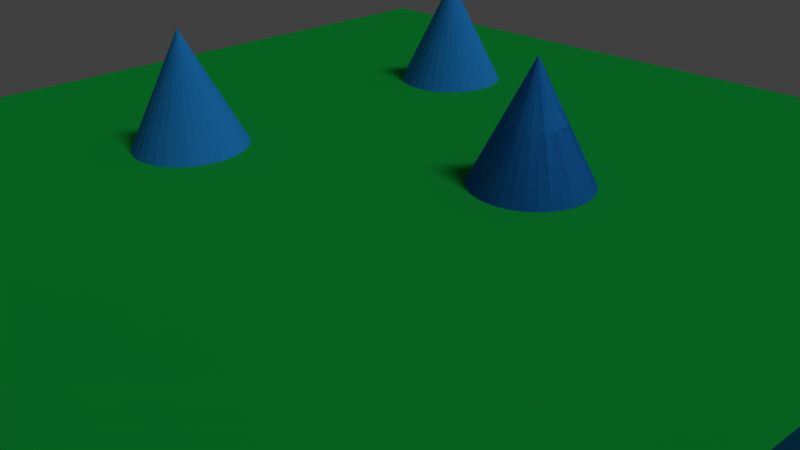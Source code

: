 # Source: ringtoss.blend  (saved by Blender 2.79.0; exported with 4.5.12 LTS)
import bpy
from mathutils import Matrix  # noqa: F401  (used for matrix-valued properties, if any)

bpy.ops.wm.read_factory_settings(use_empty=True)
scene = bpy.context.scene
scene.name = 'Scene'

# ---- collections
col_collection_1 = bpy.data.collections.new('Collection 1'); scene.collection.children.link(col_collection_1)
col_collection_11 = bpy.data.collections.new('Collection 11'); scene.collection.children.link(col_collection_11)
col_collection_11.hide_render = True
col_collection_11.hide_viewport = True

# ---- materials (node trees are filled in below, after node groups)
mat_material_003 = bpy.data.materials.new('Material.003')
mat_material_003.alpha_threshold = 0.0
mat_material_003.use_transparent_shadow = False
mat_material_003.diffuse_color = (0.02076, 0.2719, 0.8, 1.0)
mat_material_003.roughness = 0.5
mat_material_001 = bpy.data.materials.new('Material.001')
mat_material_001.alpha_threshold = 0.0
mat_material_001.use_transparent_shadow = False
mat_material_001.diffuse_color = (0.006427, 0.3844, 0.04782, 1.0)
mat_material_001.roughness = 0.5
mat_material_001.specular_intensity = 0.0
mat_material = bpy.data.materials.new('Material')
mat_material.alpha_threshold = 0.0
mat_material.use_transparent_shadow = False
mat_material.diffuse_color = (0.2851, 0.01015, 0.5705, 1.0)
mat_material.roughness = 0.5
mat_material.specular_intensity = 0.0
mat_material.line_color = (0.0, 0.0, 0.0, 1.0)
mat_material_002 = bpy.data.materials.new('Material.002')
mat_material_002.alpha_threshold = 0.0
mat_material_002.use_transparent_shadow = False
mat_material_002.diffuse_color = (0.8, 0.005682, 0.04324, 1.0)
mat_material_002.roughness = 0.5
mat_material_002.specular_intensity = 0.0

# ---- material node trees

# ---- world
world_world = bpy.data.worlds.new('World'); scene.world = world_world
world_world.color = (0.05088, 0.05088, 0.05088)
world_world.use_sun_shadow = False
world_world.sun_shadow_jitter_overblur = 0.0
world_world.cycles.sampling_method = 'MANUAL'

# ---- cameras
cam_camera = bpy.data.cameras.new('Camera')
cam_camera.clip_end = 100.0
cam_camera.lens = 35.0
cam_camera.sensor_width = 32.0
cam_camera.sensor_height = 18.0
cam_camera.ortho_scale = 7.314
cam_camera.dof.focus_distance = 0.0
cam_camera.dof.aperture_fstop = 128.0

# ---- lights
light_lamp = bpy.data.lights.new('Lamp', 'SUN')
light_lamp.transmission_factor = 0.0
light_lamp.cutoff_distance = 30.0
light_lamp.angle = 0.1993
light_lamp.energy = 1.0
light_lamp.shadow_buffer_clip_start = 1.001
light_lamp.shadow_soft_size = 0.1
light_lamp.shadow_cascade_max_distance = 1000.0

# ---- meshes
me_cone_011 = bpy.data.meshes.new('Cone.011')
me_cone_011.from_pydata([(0.0, 1.0, -1.0), (0.1951, 0.9808, -1.0), (0.3827, 0.9239, -1.0), (0.5556, 0.8315, -1.0), (0.7071, 0.7071, -1.0), (0.8315, 0.5556, -1.0), (0.9239, 0.3827, -1.0), (0.9808, 0.1951, -1.0), (1.0, 7.55e-08, -1.0), (0.0, 0.0, 1.0), (0.9808, -0.1951, -1.0), (0.9239, -0.3827, -1.0), (0.8315, -0.5556, -1.0), (0.7071, -0.7071, -1.0), (0.5556, -0.8315, -1.0), (0.3827, -0.9239, -1.0), (0.1951, -0.9808, -1.0), (-3.258e-07, -1.0, -1.0), (-0.1951, -0.9808, -1.0), (-0.3827, -0.9239, -1.0), (-0.5556, -0.8315, -1.0), (-0.7071, -0.7071, -1.0), (-0.8315, -0.5556, -1.0), (-0.9239, -0.3827, -1.0), (-0.9808, -0.1951, -1.0), (-1.0, 9.656e-07, -1.0), (-0.9808, 0.1951, -1.0), (-0.9239, 0.3827, -1.0), (-0.8315, 0.5556, -1.0), (-0.7071, 0.7071, -1.0), (-0.5556, 0.8315, -1.0), (-0.3827, 0.9239, -1.0), (-0.1951, 0.9808, -1.0)], [], [(0, 9, 1), (1, 9, 2), (2, 9, 3), (3, 9, 4), (4, 9, 5), (5, 9, 6), (6, 9, 7), (7, 9, 8), (8, 9, 10), (10, 9, 11), (11, 9, 12), (12, 9, 13), (13, 9, 14), (14, 9, 15), (15, 9, 16), (16, 9, 17), (17, 9, 18), (18, 9, 19), (19, 9, 20), (20, 9, 21), (21, 9, 22), (22, 9, 23), (23, 9, 24), (24, 9, 25), (25, 9, 26), (26, 9, 27), (27, 9, 28), (28, 9, 29), (29, 9, 30), (30, 9, 31), (31, 9, 32), (32, 9, 0), (0, 1, 2, 3, 4, 5, 6, 7, 8, 10, 11, 12, 13, 14, 15, 16, 17, 18, 19, 20, 21, 22, 23, 24, 25, 26, 27, 28, 29, 30, 31, 32)])
me_cone_011.materials.append(mat_material_003)
me_cone_011.use_remesh_preserve_volume = False
me_cone_011.use_remesh_preserve_attributes = False
me_cone_011.use_mirror_vertex_groups = False
me_cone_011.update()
me_cone_010 = bpy.data.meshes.new('Cone.010')
me_cone_010.from_pydata([(0.0, 1.0, -1.0), (0.1951, 0.9808, -1.0), (0.3827, 0.9239, -1.0), (0.5556, 0.8315, -1.0), (0.7071, 0.7071, -1.0), (0.8315, 0.5556, -1.0), (0.9239, 0.3827, -1.0), (0.9808, 0.1951, -1.0), (1.0, 7.55e-08, -1.0), (0.0, 0.0, 1.0), (0.9808, -0.1951, -1.0), (0.9239, -0.3827, -1.0), (0.8315, -0.5556, -1.0), (0.7071, -0.7071, -1.0), (0.5556, -0.8315, -1.0), (0.3827, -0.9239, -1.0), (0.1951, -0.9808, -1.0), (-3.258e-07, -1.0, -1.0), (-0.1951, -0.9808, -1.0), (-0.3827, -0.9239, -1.0), (-0.5556, -0.8315, -1.0), (-0.7071, -0.7071, -1.0), (-0.8315, -0.5556, -1.0), (-0.9239, -0.3827, -1.0), (-0.9808, -0.1951, -1.0), (-1.0, 9.656e-07, -1.0), (-0.9808, 0.1951, -1.0), (-0.9239, 0.3827, -1.0), (-0.8315, 0.5556, -1.0), (-0.7071, 0.7071, -1.0), (-0.5556, 0.8315, -1.0), (-0.3827, 0.9239, -1.0), (-0.1951, 0.9808, -1.0)], [], [(0, 9, 1), (1, 9, 2), (2, 9, 3), (3, 9, 4), (4, 9, 5), (5, 9, 6), (6, 9, 7), (7, 9, 8), (8, 9, 10), (10, 9, 11), (11, 9, 12), (12, 9, 13), (13, 9, 14), (14, 9, 15), (15, 9, 16), (16, 9, 17), (17, 9, 18), (18, 9, 19), (19, 9, 20), (20, 9, 21), (21, 9, 22), (22, 9, 23), (23, 9, 24), (24, 9, 25), (25, 9, 26), (26, 9, 27), (27, 9, 28), (28, 9, 29), (29, 9, 30), (30, 9, 31), (31, 9, 32), (32, 9, 0), (0, 1, 2, 3, 4, 5, 6, 7, 8, 10, 11, 12, 13, 14, 15, 16, 17, 18, 19, 20, 21, 22, 23, 24, 25, 26, 27, 28, 29, 30, 31, 32)])
me_cone_010.materials.append(mat_material_003)
me_cone_010.use_remesh_preserve_volume = False
me_cone_010.use_remesh_preserve_attributes = False
me_cone_010.use_mirror_vertex_groups = False
me_cone_010.update()
me_cone_009 = bpy.data.meshes.new('Cone.009')
me_cone_009.from_pydata([(0.0, 1.0, -1.0), (0.1951, 0.9808, -1.0), (0.3827, 0.9239, -1.0), (0.5556, 0.8315, -1.0), (0.7071, 0.7071, -1.0), (0.8315, 0.5556, -1.0), (0.9239, 0.3827, -1.0), (0.9808, 0.1951, -1.0), (1.0, 7.55e-08, -1.0), (0.0, 0.0, 1.0), (0.9808, -0.1951, -1.0), (0.9239, -0.3827, -1.0), (0.8315, -0.5556, -1.0), (0.7071, -0.7071, -1.0), (0.5556, -0.8315, -1.0), (0.3827, -0.9239, -1.0), (0.1951, -0.9808, -1.0), (-3.258e-07, -1.0, -1.0), (-0.1951, -0.9808, -1.0), (-0.3827, -0.9239, -1.0), (-0.5556, -0.8315, -1.0), (-0.7071, -0.7071, -1.0), (-0.8315, -0.5556, -1.0), (-0.9239, -0.3827, -1.0), (-0.9808, -0.1951, -1.0), (-1.0, 9.656e-07, -1.0), (-0.9808, 0.1951, -1.0), (-0.9239, 0.3827, -1.0), (-0.8315, 0.5556, -1.0), (-0.7071, 0.7071, -1.0), (-0.5556, 0.8315, -1.0), (-0.3827, 0.9239, -1.0), (-0.1951, 0.9808, -1.0)], [], [(0, 9, 1), (1, 9, 2), (2, 9, 3), (3, 9, 4), (4, 9, 5), (5, 9, 6), (6, 9, 7), (7, 9, 8), (8, 9, 10), (10, 9, 11), (11, 9, 12), (12, 9, 13), (13, 9, 14), (14, 9, 15), (15, 9, 16), (16, 9, 17), (17, 9, 18), (18, 9, 19), (19, 9, 20), (20, 9, 21), (21, 9, 22), (22, 9, 23), (23, 9, 24), (24, 9, 25), (25, 9, 26), (26, 9, 27), (27, 9, 28), (28, 9, 29), (29, 9, 30), (30, 9, 31), (31, 9, 32), (32, 9, 0), (0, 1, 2, 3, 4, 5, 6, 7, 8, 10, 11, 12, 13, 14, 15, 16, 17, 18, 19, 20, 21, 22, 23, 24, 25, 26, 27, 28, 29, 30, 31, 32)])
me_cone_009.materials.append(mat_material_003)
me_cone_009.use_remesh_preserve_volume = False
me_cone_009.use_remesh_preserve_attributes = False
me_cone_009.use_mirror_vertex_groups = False
me_cone_009.update()
me_cone_008 = bpy.data.meshes.new('Cone.008')
me_cone_008.from_pydata([(0.0, 1.0, -1.0), (0.1951, 0.9808, -1.0), (0.3827, 0.9239, -1.0), (0.5556, 0.8315, -1.0), (0.7071, 0.7071, -1.0), (0.8315, 0.5556, -1.0), (0.9239, 0.3827, -1.0), (0.9808, 0.1951, -1.0), (1.0, 7.55e-08, -1.0), (0.0, 0.0, 1.0), (0.9808, -0.1951, -1.0), (0.9239, -0.3827, -1.0), (0.8315, -0.5556, -1.0), (0.7071, -0.7071, -1.0), (0.5556, -0.8315, -1.0), (0.3827, -0.9239, -1.0), (0.1951, -0.9808, -1.0), (-3.258e-07, -1.0, -1.0), (-0.1951, -0.9808, -1.0), (-0.3827, -0.9239, -1.0), (-0.5556, -0.8315, -1.0), (-0.7071, -0.7071, -1.0), (-0.8315, -0.5556, -1.0), (-0.9239, -0.3827, -1.0), (-0.9808, -0.1951, -1.0), (-1.0, 9.656e-07, -1.0), (-0.9808, 0.1951, -1.0), (-0.9239, 0.3827, -1.0), (-0.8315, 0.5556, -1.0), (-0.7071, 0.7071, -1.0), (-0.5556, 0.8315, -1.0), (-0.3827, 0.9239, -1.0), (-0.1951, 0.9808, -1.0)], [], [(0, 9, 1), (1, 9, 2), (2, 9, 3), (3, 9, 4), (4, 9, 5), (5, 9, 6), (6, 9, 7), (7, 9, 8), (8, 9, 10), (10, 9, 11), (11, 9, 12), (12, 9, 13), (13, 9, 14), (14, 9, 15), (15, 9, 16), (16, 9, 17), (17, 9, 18), (18, 9, 19), (19, 9, 20), (20, 9, 21), (21, 9, 22), (22, 9, 23), (23, 9, 24), (24, 9, 25), (25, 9, 26), (26, 9, 27), (27, 9, 28), (28, 9, 29), (29, 9, 30), (30, 9, 31), (31, 9, 32), (32, 9, 0), (0, 1, 2, 3, 4, 5, 6, 7, 8, 10, 11, 12, 13, 14, 15, 16, 17, 18, 19, 20, 21, 22, 23, 24, 25, 26, 27, 28, 29, 30, 31, 32)])
me_cone_008.materials.append(mat_material_003)
me_cone_008.use_remesh_preserve_volume = False
me_cone_008.use_remesh_preserve_attributes = False
me_cone_008.use_mirror_vertex_groups = False
me_cone_008.update()
me_cone_007 = bpy.data.meshes.new('Cone.007')
me_cone_007.from_pydata([(0.0, 1.0, -1.0), (0.1951, 0.9808, -1.0), (0.3827, 0.9239, -1.0), (0.5556, 0.8315, -1.0), (0.7071, 0.7071, -1.0), (0.8315, 0.5556, -1.0), (0.9239, 0.3827, -1.0), (0.9808, 0.1951, -1.0), (1.0, 7.55e-08, -1.0), (0.0, 0.0, 1.0), (0.9808, -0.1951, -1.0), (0.9239, -0.3827, -1.0), (0.8315, -0.5556, -1.0), (0.7071, -0.7071, -1.0), (0.5556, -0.8315, -1.0), (0.3827, -0.9239, -1.0), (0.1951, -0.9808, -1.0), (-3.258e-07, -1.0, -1.0), (-0.1951, -0.9808, -1.0), (-0.3827, -0.9239, -1.0), (-0.5556, -0.8315, -1.0), (-0.7071, -0.7071, -1.0), (-0.8315, -0.5556, -1.0), (-0.9239, -0.3827, -1.0), (-0.9808, -0.1951, -1.0), (-1.0, 9.656e-07, -1.0), (-0.9808, 0.1951, -1.0), (-0.9239, 0.3827, -1.0), (-0.8315, 0.5556, -1.0), (-0.7071, 0.7071, -1.0), (-0.5556, 0.8315, -1.0), (-0.3827, 0.9239, -1.0), (-0.1951, 0.9808, -1.0)], [], [(0, 9, 1), (1, 9, 2), (2, 9, 3), (3, 9, 4), (4, 9, 5), (5, 9, 6), (6, 9, 7), (7, 9, 8), (8, 9, 10), (10, 9, 11), (11, 9, 12), (12, 9, 13), (13, 9, 14), (14, 9, 15), (15, 9, 16), (16, 9, 17), (17, 9, 18), (18, 9, 19), (19, 9, 20), (20, 9, 21), (21, 9, 22), (22, 9, 23), (23, 9, 24), (24, 9, 25), (25, 9, 26), (26, 9, 27), (27, 9, 28), (28, 9, 29), (29, 9, 30), (30, 9, 31), (31, 9, 32), (32, 9, 0), (0, 1, 2, 3, 4, 5, 6, 7, 8, 10, 11, 12, 13, 14, 15, 16, 17, 18, 19, 20, 21, 22, 23, 24, 25, 26, 27, 28, 29, 30, 31, 32)])
me_cone_007.materials.append(mat_material_003)
me_cone_007.use_remesh_preserve_volume = False
me_cone_007.use_remesh_preserve_attributes = False
me_cone_007.use_mirror_vertex_groups = False
me_cone_007.update()
me_cone_006 = bpy.data.meshes.new('Cone.006')
me_cone_006.from_pydata([(0.0, 1.0, -1.0), (0.1951, 0.9808, -1.0), (0.3827, 0.9239, -1.0), (0.5556, 0.8315, -1.0), (0.7071, 0.7071, -1.0), (0.8315, 0.5556, -1.0), (0.9239, 0.3827, -1.0), (0.9808, 0.1951, -1.0), (1.0, 7.55e-08, -1.0), (0.0, 0.0, 1.0), (0.9808, -0.1951, -1.0), (0.9239, -0.3827, -1.0), (0.8315, -0.5556, -1.0), (0.7071, -0.7071, -1.0), (0.5556, -0.8315, -1.0), (0.3827, -0.9239, -1.0), (0.1951, -0.9808, -1.0), (-3.258e-07, -1.0, -1.0), (-0.1951, -0.9808, -1.0), (-0.3827, -0.9239, -1.0), (-0.5556, -0.8315, -1.0), (-0.7071, -0.7071, -1.0), (-0.8315, -0.5556, -1.0), (-0.9239, -0.3827, -1.0), (-0.9808, -0.1951, -1.0), (-1.0, 9.656e-07, -1.0), (-0.9808, 0.1951, -1.0), (-0.9239, 0.3827, -1.0), (-0.8315, 0.5556, -1.0), (-0.7071, 0.7071, -1.0), (-0.5556, 0.8315, -1.0), (-0.3827, 0.9239, -1.0), (-0.1951, 0.9808, -1.0)], [], [(0, 9, 1), (1, 9, 2), (2, 9, 3), (3, 9, 4), (4, 9, 5), (5, 9, 6), (6, 9, 7), (7, 9, 8), (8, 9, 10), (10, 9, 11), (11, 9, 12), (12, 9, 13), (13, 9, 14), (14, 9, 15), (15, 9, 16), (16, 9, 17), (17, 9, 18), (18, 9, 19), (19, 9, 20), (20, 9, 21), (21, 9, 22), (22, 9, 23), (23, 9, 24), (24, 9, 25), (25, 9, 26), (26, 9, 27), (27, 9, 28), (28, 9, 29), (29, 9, 30), (30, 9, 31), (31, 9, 32), (32, 9, 0), (0, 1, 2, 3, 4, 5, 6, 7, 8, 10, 11, 12, 13, 14, 15, 16, 17, 18, 19, 20, 21, 22, 23, 24, 25, 26, 27, 28, 29, 30, 31, 32)])
me_cone_006.materials.append(mat_material_003)
me_cone_006.use_remesh_preserve_volume = False
me_cone_006.use_remesh_preserve_attributes = False
me_cone_006.use_mirror_vertex_groups = False
me_cone_006.update()
me_cone_005 = bpy.data.meshes.new('Cone.005')
me_cone_005.from_pydata([(0.0, 1.0, -1.0), (0.1951, 0.9808, -1.0), (0.3827, 0.9239, -1.0), (0.5556, 0.8315, -1.0), (0.7071, 0.7071, -1.0), (0.8315, 0.5556, -1.0), (0.9239, 0.3827, -1.0), (0.9808, 0.1951, -1.0), (1.0, 7.55e-08, -1.0), (0.0, 0.0, 1.0), (0.9808, -0.1951, -1.0), (0.9239, -0.3827, -1.0), (0.8315, -0.5556, -1.0), (0.7071, -0.7071, -1.0), (0.5556, -0.8315, -1.0), (0.3827, -0.9239, -1.0), (0.1951, -0.9808, -1.0), (-3.258e-07, -1.0, -1.0), (-0.1951, -0.9808, -1.0), (-0.3827, -0.9239, -1.0), (-0.5556, -0.8315, -1.0), (-0.7071, -0.7071, -1.0), (-0.8315, -0.5556, -1.0), (-0.9239, -0.3827, -1.0), (-0.9808, -0.1951, -1.0), (-1.0, 9.656e-07, -1.0), (-0.9808, 0.1951, -1.0), (-0.9239, 0.3827, -1.0), (-0.8315, 0.5556, -1.0), (-0.7071, 0.7071, -1.0), (-0.5556, 0.8315, -1.0), (-0.3827, 0.9239, -1.0), (-0.1951, 0.9808, -1.0)], [], [(0, 9, 1), (1, 9, 2), (2, 9, 3), (3, 9, 4), (4, 9, 5), (5, 9, 6), (6, 9, 7), (7, 9, 8), (8, 9, 10), (10, 9, 11), (11, 9, 12), (12, 9, 13), (13, 9, 14), (14, 9, 15), (15, 9, 16), (16, 9, 17), (17, 9, 18), (18, 9, 19), (19, 9, 20), (20, 9, 21), (21, 9, 22), (22, 9, 23), (23, 9, 24), (24, 9, 25), (25, 9, 26), (26, 9, 27), (27, 9, 28), (28, 9, 29), (29, 9, 30), (30, 9, 31), (31, 9, 32), (32, 9, 0), (0, 1, 2, 3, 4, 5, 6, 7, 8, 10, 11, 12, 13, 14, 15, 16, 17, 18, 19, 20, 21, 22, 23, 24, 25, 26, 27, 28, 29, 30, 31, 32)])
me_cone_005.materials.append(mat_material_003)
me_cone_005.use_remesh_preserve_volume = False
me_cone_005.use_remesh_preserve_attributes = False
me_cone_005.use_mirror_vertex_groups = False
me_cone_005.update()
me_cone = bpy.data.meshes.new('Cone')
me_cone.from_pydata([(0.0, 1.0, -1.0), (0.1951, 0.9808, -1.0), (0.3827, 0.9239, -1.0), (0.5556, 0.8315, -1.0), (0.7071, 0.7071, -1.0), (0.8315, 0.5556, -1.0), (0.9239, 0.3827, -1.0), (0.9808, 0.1951, -1.0), (1.0, 7.55e-08, -1.0), (0.0, 0.0, 1.0), (0.9808, -0.1951, -1.0), (0.9239, -0.3827, -1.0), (0.8315, -0.5556, -1.0), (0.7071, -0.7071, -1.0), (0.5556, -0.8315, -1.0), (0.3827, -0.9239, -1.0), (0.1951, -0.9808, -1.0), (-3.258e-07, -1.0, -1.0), (-0.1951, -0.9808, -1.0), (-0.3827, -0.9239, -1.0), (-0.5556, -0.8315, -1.0), (-0.7071, -0.7071, -1.0), (-0.8315, -0.5556, -1.0), (-0.9239, -0.3827, -1.0), (-0.9808, -0.1951, -1.0), (-1.0, 9.656e-07, -1.0), (-0.9808, 0.1951, -1.0), (-0.9239, 0.3827, -1.0), (-0.8315, 0.5556, -1.0), (-0.7071, 0.7071, -1.0), (-0.5556, 0.8315, -1.0), (-0.3827, 0.9239, -1.0), (-0.1951, 0.9808, -1.0)], [], [(0, 9, 1), (1, 9, 2), (2, 9, 3), (3, 9, 4), (4, 9, 5), (5, 9, 6), (6, 9, 7), (7, 9, 8), (8, 9, 10), (10, 9, 11), (11, 9, 12), (12, 9, 13), (13, 9, 14), (14, 9, 15), (15, 9, 16), (16, 9, 17), (17, 9, 18), (18, 9, 19), (19, 9, 20), (20, 9, 21), (21, 9, 22), (22, 9, 23), (23, 9, 24), (24, 9, 25), (25, 9, 26), (26, 9, 27), (27, 9, 28), (28, 9, 29), (29, 9, 30), (30, 9, 31), (31, 9, 32), (32, 9, 0), (0, 1, 2, 3, 4, 5, 6, 7, 8, 10, 11, 12, 13, 14, 15, 16, 17, 18, 19, 20, 21, 22, 23, 24, 25, 26, 27, 28, 29, 30, 31, 32)])
me_cone.materials.append(mat_material_003)
me_cone.use_remesh_preserve_volume = False
me_cone.use_remesh_preserve_attributes = False
me_cone.use_mirror_vertex_groups = False
me_cone.update()
me_plane = bpy.data.meshes.new('Plane')
me_plane.from_pydata([(-1.0, -1.0, 0.0), (1.0, -1.0, 0.0), (-1.0, 1.0, 0.0), (1.0, 1.0, 0.0)], [], [(0, 1, 3, 2)])
me_plane.materials.append(mat_material_001)
me_plane.use_remesh_preserve_volume = False
me_plane.use_remesh_preserve_attributes = False
me_plane.use_mirror_vertex_groups = False
me_plane.update()
me_cube = bpy.data.meshes.new('Cube')
me_cube.from_pydata([(1.0, 1.0, -1.0), (1.0, -1.0, -1.0), (-1.0, -1.0, -1.0), (-1.0, 1.0, -1.0), (1.0, 1.0, 1.0), (1.0, -1.0, 1.0), (-1.0, -1.0, 1.0), (-1.0, 1.0, 1.0)], [], [(0, 1, 2, 3), (4, 7, 6, 5), (0, 4, 5, 1), (1, 5, 6, 2), (2, 6, 7, 3), (4, 0, 3, 7)])
me_cube.materials.append(mat_material)
me_cube.use_remesh_preserve_volume = False
me_cube.use_remesh_preserve_attributes = False
me_cube.use_mirror_vertex_groups = False
me_cube.update()
me_torus_001 = bpy.data.meshes.new('Torus.001')
me_torus_001.from_pydata([(1.114, -2.42e-10, 4.55e-08), (1.003, -0.193, 6.007e-08), (0.78, -0.193, 6.007e-08), (0.6686, -2.42e-10, 4.55e-08), (0.78, 0.193, 3.093e-08), (1.003, 0.193, 3.093e-08), (0.7879, 5.924e-08, 0.7879), (0.7091, -0.193, 0.7091), (0.5515, -0.193, 0.5515), (0.4728, 3.545e-08, 0.4728), (0.5515, 0.193, 0.5515), (0.7091, 0.193, 0.7091), (1.19e-07, 8.388e-08, 1.114), (1.721e-07, -0.193, 1.003), (1.455e-07, -0.193, 0.78), (1.455e-07, 5.023e-08, 0.6686), (1.455e-07, 0.193, 0.78), (1.721e-07, 0.193, 1.003), (-0.7879, 5.924e-08, 0.7879), (-0.7091, -0.193, 0.7091), (-0.5515, -0.193, 0.5515), (-0.4728, 3.545e-08, 0.4728), (-0.5515, 0.193, 0.5515), (-0.7091, 0.193, 0.7091), (-1.114, -2.42e-10, 1.429e-07), (-1.003, -0.193, 1.477e-07), (-0.78, -0.193, 1.283e-07), (-0.6686, -2.42e-10, 1.039e-07), (-0.78, 0.193, 9.912e-08), (-1.003, 0.193, 1.186e-07), (-0.7879, -5.973e-08, -0.7879), (-0.7091, -0.193, -0.7091), (-0.5515, -0.193, -0.5515), (-0.4728, -3.593e-08, -0.4728), (-0.5515, 0.193, -0.5515), (-0.7091, 0.193, -0.7091), (1.19e-07, -8.437e-08, -1.114), (1.721e-07, -0.193, -1.003), (1.455e-07, -0.193, -0.78), (1.455e-07, -5.072e-08, -0.6686), (1.455e-07, 0.193, -0.78), (1.721e-07, 0.193, -1.003), (0.7879, -5.973e-08, -0.7879), (0.7091, -0.193, -0.7091), (0.5515, -0.193, -0.5515), (0.4728, -3.593e-08, -0.4728), (0.5515, 0.193, -0.5515), (0.7091, 0.193, -0.7091)], [], [(0, 6, 7, 1), (1, 7, 8, 2), (2, 8, 9, 3), (3, 9, 10, 4), (4, 10, 11, 5), (0, 5, 11, 6), (6, 12, 13, 7), (7, 13, 14, 8), (8, 14, 15, 9), (9, 15, 16, 10), (10, 16, 17, 11), (11, 17, 12, 6), (12, 18, 19, 13), (13, 19, 20, 14), (14, 20, 21, 15), (15, 21, 22, 16), (16, 22, 23, 17), (17, 23, 18, 12), (18, 24, 25, 19), (19, 25, 26, 20), (20, 26, 27, 21), (21, 27, 28, 22), (22, 28, 29, 23), (23, 29, 24, 18), (24, 30, 31, 25), (25, 31, 32, 26), (26, 32, 33, 27), (27, 33, 34, 28), (28, 34, 35, 29), (29, 35, 30, 24), (30, 36, 37, 31), (31, 37, 38, 32), (32, 38, 39, 33), (33, 39, 40, 34), (34, 40, 41, 35), (35, 41, 36, 30), (36, 42, 43, 37), (37, 43, 44, 38), (38, 44, 45, 39), (39, 45, 46, 40), (40, 46, 47, 41), (41, 47, 42, 36), (42, 0, 1, 43), (43, 1, 2, 44), (44, 2, 3, 45), (45, 3, 4, 46), (46, 4, 5, 47), (47, 5, 0, 42)])
me_torus_001.materials.append(mat_material_002)
me_torus_001.use_remesh_preserve_volume = False
me_torus_001.use_remesh_preserve_attributes = False
me_torus_001.use_mirror_vertex_groups = False
me_torus_001.update()

# ---- objects
ob_cone_007 = bpy.data.objects.new('Cone.007', me_cone_011)
ob_cone_006 = bpy.data.objects.new('Cone.006', me_cone_010)
ob_cone_005 = bpy.data.objects.new('Cone.005', me_cone_009)
ob_cone_004 = bpy.data.objects.new('Cone.004', me_cone_008)
ob_cone_003 = bpy.data.objects.new('Cone.003', me_cone_007)
ob_cone_002 = bpy.data.objects.new('Cone.002', me_cone_006)
ob_cone_001 = bpy.data.objects.new('Cone.001', me_cone_005)
ob_cone = bpy.data.objects.new('Cone', me_cone)
ob_plane = bpy.data.objects.new('Plane', me_plane)
ob_cube = bpy.data.objects.new('Cube', me_cube)
ob_empty = bpy.data.objects.new('Empty', None)
ob_lamp = bpy.data.objects.new('Lamp', light_lamp)
ob_camera = bpy.data.objects.new('Camera', cam_camera)
ob_bullett = bpy.data.objects.new('bullett', me_torus_001)

# ---- transforms, parenting, visibility, modifiers, constraints
ob_cone_007.location = (-4.625, 6.253, 0.9847)
ob_cone_007.lineart.crease_threshold = 0.0
ob_cone_006.location = (5.319, 5.639, 0.9847)
ob_cone_006.lineart.crease_threshold = 0.0
ob_cone_005.location = (6.181, -1.001, 0.9847)
ob_cone_005.lineart.crease_threshold = 0.0
ob_cone_004.location = (0.0, 3.174, 0.9847)
ob_cone_004.lineart.crease_threshold = 0.0
ob_cone_003.location = (0.0, 3.174, 0.9847)
ob_cone_003.lineart.crease_threshold = 0.0
ob_cone_002.location = (0.0, 3.174, 0.9847)
ob_cone_002.lineart.crease_threshold = 0.0
ob_cone_001.location = (-5.065, 0.3871, 0.9847)
ob_cone_001.lineart.crease_threshold = 0.0
ob_cone.location = (0.0, 3.174, 0.9847)
ob_cone.lineart.crease_threshold = 0.0
ob_plane.location = (0.0, 0.0, 0.0)
ob_plane.scale = (10.0, 10.0, 10.0)
ob_plane.lineart.crease_threshold = 0.0
ob_cube.location = (0.0, -6.712, 1.437)
ob_cube.lock_rotations_4d = False
ob_cube.empty_display_type = 'ARROWS'
ob_cube.lineart.crease_threshold = 0.0
ob_empty.parent = ob_cube
ob_empty.matrix_parent_inverse = Matrix(((1.0, 0.0, 0.0, 0.0), (0.0, 1.0, 0.0, 6.712), (0.0, 0.0, 1.0, -1.437), (0.0, 0.0, 0.0, 1.0)))
ob_empty.location = (0.0, -5.653, 1.437)
ob_empty.empty_display_type = 'ARROWS'
ob_empty.empty_image_offset = (0.0, 0.0)
ob_empty.lineart.crease_threshold = 0.0
ob_lamp.location = (4.076, 1.005, 5.904)
ob_lamp.rotation_euler = (0.6503, 0.05522, 1.866)
ob_lamp.lock_rotations_4d = False
ob_lamp.empty_display_type = 'ARROWS'
ob_lamp.color = (0.0, 0.0, 0.0, 0.0)
ob_lamp.lineart.crease_threshold = 0.0
ob_camera.location = (7.481, -6.508, 5.344)
ob_camera.rotation_euler = (1.109, 0.01082, 0.8149)
ob_camera.lock_rotations_4d = False
ob_camera.empty_display_type = 'ARROWS'
ob_camera.color = (0.0, 0.0, 0.0, 0.0)
ob_camera.display_type = 'WIRE'
ob_camera.lineart.crease_threshold = 0.0
ob_bullett.location = (0.0, -4.036, 1.437)
ob_bullett.lineart.crease_threshold = 0.0

# ---- collection membership
col_collection_1.objects.link(ob_cone_007)
col_collection_1.objects.link(ob_cone_006)
col_collection_1.objects.link(ob_cone_005)
col_collection_1.objects.link(ob_cone_004)
col_collection_1.objects.link(ob_cone_003)
col_collection_1.objects.link(ob_cone_002)
col_collection_1.objects.link(ob_cone_001)
col_collection_1.objects.link(ob_cone)
col_collection_1.objects.link(ob_plane)
col_collection_1.objects.link(ob_cube)
col_collection_1.objects.link(ob_empty)
col_collection_1.objects.link(ob_lamp)
col_collection_1.objects.link(ob_camera)
col_collection_11.objects.link(ob_bullett)

# ---- scene / render settings (as saved in the file)
scene.camera = ob_camera
scene.frame_start = 1; scene.frame_end = 250; scene.frame_set(1)
scene.render.engine = 'BLENDER_EEVEE_NEXT'
scene.render.resolution_percentage = 50
scene.render.dither_intensity = 0.0
scene.cycles.use_denoising = False
scene.cycles.samples = 128
scene.cycles.sampling_pattern = 'TABULATED_SOBOL'
scene.cycles.light_sampling_threshold = 0.0
scene.cycles.use_adaptive_sampling = False
scene.cycles.use_light_tree = False
scene.cycles.blur_glossy = 0.0
scene.cycles.sample_clamp_indirect = 0.0
scene.view_settings.view_transform = 'Standard'
bpy.context.view_layer.update()
